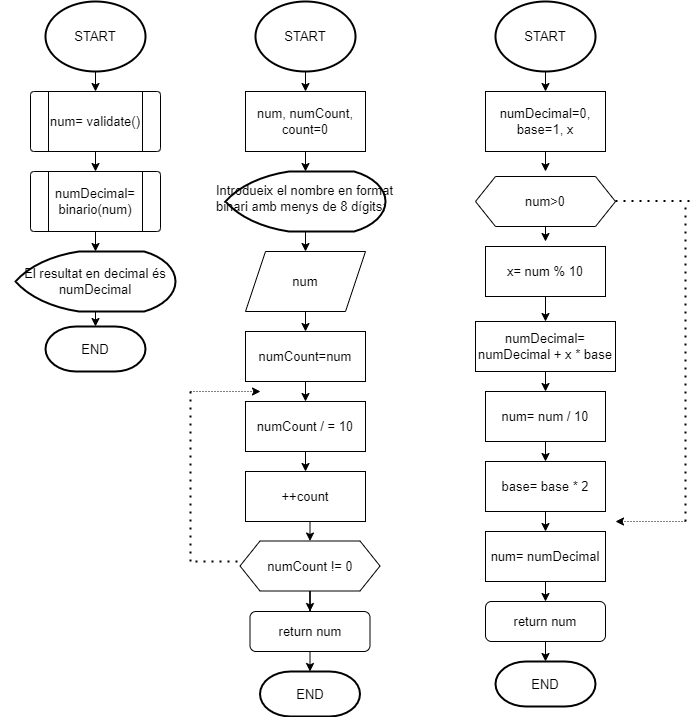

The diagram above was exported from draw.io. Its source (the exported page's mxGraphModel, read from the mxfile embedded in the PNG):
<mxGraphModel dx="868" dy="482" grid="1" gridSize="10" guides="1" tooltips="1" connect="1" arrows="1" fold="1" page="1" pageScale="1" pageWidth="827" pageHeight="1169" math="0" shadow="0">
  <root>
    <mxCell id="0" />
    <mxCell id="1" parent="0" />
    <mxCell id="ZCzftbGoaCMHn_5fYQN4-8" style="edgeStyle=orthogonalEdgeStyle;rounded=0;orthogonalLoop=1;jettySize=auto;html=1;exitX=0.5;exitY=1;exitDx=0;exitDy=0;exitPerimeter=0;entryX=0.5;entryY=0;entryDx=0;entryDy=0;fontSize=13;" edge="1" parent="1" source="ZCzftbGoaCMHn_5fYQN4-1" target="ZCzftbGoaCMHn_5fYQN4-2">
      <mxGeometry relative="1" as="geometry" />
    </mxCell>
    <mxCell id="ZCzftbGoaCMHn_5fYQN4-1" value="&lt;font style=&quot;font-size: 13px&quot;&gt;START&lt;/font&gt;" style="strokeWidth=2;html=1;shape=mxgraph.flowchart.start_2;whiteSpace=wrap;" vertex="1" parent="1">
      <mxGeometry x="50" y="20" width="100" height="70" as="geometry" />
    </mxCell>
    <mxCell id="ZCzftbGoaCMHn_5fYQN4-9" style="edgeStyle=orthogonalEdgeStyle;rounded=0;orthogonalLoop=1;jettySize=auto;html=1;exitX=0.5;exitY=1;exitDx=0;exitDy=0;entryX=0.5;entryY=0;entryDx=0;entryDy=0;fontSize=13;" edge="1" parent="1" source="ZCzftbGoaCMHn_5fYQN4-2" target="ZCzftbGoaCMHn_5fYQN4-4">
      <mxGeometry relative="1" as="geometry" />
    </mxCell>
    <mxCell id="ZCzftbGoaCMHn_5fYQN4-2" value="" style="verticalLabelPosition=bottom;verticalAlign=top;html=1;shape=process;whiteSpace=wrap;rounded=1;size=0.14;arcSize=6;fontSize=13;" vertex="1" parent="1">
      <mxGeometry x="35" y="110" width="130" height="60" as="geometry" />
    </mxCell>
    <mxCell id="ZCzftbGoaCMHn_5fYQN4-3" value="num= validate()" style="text;html=1;strokeColor=none;fillColor=none;align=center;verticalAlign=middle;whiteSpace=wrap;rounded=0;fontSize=13;" vertex="1" parent="1">
      <mxGeometry x="35" y="125" width="130" height="30" as="geometry" />
    </mxCell>
    <mxCell id="ZCzftbGoaCMHn_5fYQN4-10" style="edgeStyle=orthogonalEdgeStyle;rounded=0;orthogonalLoop=1;jettySize=auto;html=1;exitX=0.5;exitY=1;exitDx=0;exitDy=0;entryX=0.5;entryY=0;entryDx=0;entryDy=0;entryPerimeter=0;fontSize=13;" edge="1" parent="1" source="ZCzftbGoaCMHn_5fYQN4-4" target="ZCzftbGoaCMHn_5fYQN4-6">
      <mxGeometry relative="1" as="geometry" />
    </mxCell>
    <mxCell id="ZCzftbGoaCMHn_5fYQN4-4" value="" style="verticalLabelPosition=bottom;verticalAlign=top;html=1;shape=process;whiteSpace=wrap;rounded=1;size=0.14;arcSize=6;fontSize=13;" vertex="1" parent="1">
      <mxGeometry x="35" y="190" width="130" height="60" as="geometry" />
    </mxCell>
    <mxCell id="ZCzftbGoaCMHn_5fYQN4-5" value="numDecimal= binario(num)" style="text;html=1;strokeColor=none;fillColor=none;align=center;verticalAlign=middle;whiteSpace=wrap;rounded=0;fontSize=13;" vertex="1" parent="1">
      <mxGeometry x="35" y="205" width="130" height="30" as="geometry" />
    </mxCell>
    <mxCell id="ZCzftbGoaCMHn_5fYQN4-29" style="edgeStyle=orthogonalEdgeStyle;rounded=0;orthogonalLoop=1;jettySize=auto;html=1;exitX=0.5;exitY=1;exitDx=0;exitDy=0;exitPerimeter=0;entryX=0.5;entryY=0;entryDx=0;entryDy=0;entryPerimeter=0;fontFamily=Helvetica;fontSize=13;" edge="1" parent="1" source="ZCzftbGoaCMHn_5fYQN4-6" target="ZCzftbGoaCMHn_5fYQN4-26">
      <mxGeometry relative="1" as="geometry" />
    </mxCell>
    <mxCell id="ZCzftbGoaCMHn_5fYQN4-6" value="" style="strokeWidth=2;html=1;shape=mxgraph.flowchart.display;whiteSpace=wrap;fontSize=13;" vertex="1" parent="1">
      <mxGeometry x="20" y="270" width="160" height="60" as="geometry" />
    </mxCell>
    <mxCell id="ZCzftbGoaCMHn_5fYQN4-7" value="El resultat en decimal és numDecimal" style="text;html=1;strokeColor=none;fillColor=none;align=center;verticalAlign=middle;whiteSpace=wrap;rounded=0;fontSize=13;" vertex="1" parent="1">
      <mxGeometry x="5" y="285" width="190" height="30" as="geometry" />
    </mxCell>
    <mxCell id="ZCzftbGoaCMHn_5fYQN4-30" style="edgeStyle=orthogonalEdgeStyle;rounded=0;orthogonalLoop=1;jettySize=auto;html=1;exitX=0.5;exitY=1;exitDx=0;exitDy=0;exitPerimeter=0;entryX=0.5;entryY=0;entryDx=0;entryDy=0;fontFamily=Helvetica;fontSize=13;" edge="1" parent="1" source="ZCzftbGoaCMHn_5fYQN4-11" target="ZCzftbGoaCMHn_5fYQN4-13">
      <mxGeometry relative="1" as="geometry" />
    </mxCell>
    <mxCell id="ZCzftbGoaCMHn_5fYQN4-11" value="&lt;font style=&quot;font-size: 13px&quot;&gt;START&lt;/font&gt;" style="strokeWidth=2;html=1;shape=mxgraph.flowchart.start_2;whiteSpace=wrap;" vertex="1" parent="1">
      <mxGeometry x="260" y="20" width="100" height="70" as="geometry" />
    </mxCell>
    <mxCell id="ZCzftbGoaCMHn_5fYQN4-31" style="edgeStyle=orthogonalEdgeStyle;rounded=0;orthogonalLoop=1;jettySize=auto;html=1;exitX=0.5;exitY=1;exitDx=0;exitDy=0;entryX=0.5;entryY=0;entryDx=0;entryDy=0;entryPerimeter=0;fontFamily=Helvetica;fontSize=13;" edge="1" parent="1" source="ZCzftbGoaCMHn_5fYQN4-13" target="ZCzftbGoaCMHn_5fYQN4-14">
      <mxGeometry relative="1" as="geometry" />
    </mxCell>
    <mxCell id="ZCzftbGoaCMHn_5fYQN4-13" value="num, numCount, count=0" style="rounded=0;whiteSpace=wrap;html=1;fontSize=13;" vertex="1" parent="1">
      <mxGeometry x="250" y="110" width="120" height="60" as="geometry" />
    </mxCell>
    <mxCell id="ZCzftbGoaCMHn_5fYQN4-32" style="edgeStyle=orthogonalEdgeStyle;rounded=0;orthogonalLoop=1;jettySize=auto;html=1;exitX=0.5;exitY=1;exitDx=0;exitDy=0;exitPerimeter=0;entryX=0.5;entryY=0;entryDx=0;entryDy=0;fontFamily=Helvetica;fontSize=13;" edge="1" parent="1" source="ZCzftbGoaCMHn_5fYQN4-14" target="ZCzftbGoaCMHn_5fYQN4-21">
      <mxGeometry relative="1" as="geometry" />
    </mxCell>
    <mxCell id="ZCzftbGoaCMHn_5fYQN4-14" value="" style="strokeWidth=2;html=1;shape=mxgraph.flowchart.display;whiteSpace=wrap;fontSize=13;" vertex="1" parent="1">
      <mxGeometry x="230" y="190" width="160" height="60" as="geometry" />
    </mxCell>
    <mxCell id="ZCzftbGoaCMHn_5fYQN4-20" value="&lt;b style=&quot;font-weight: normal&quot; id=&quot;docs-internal-guid-5c4eebfa-7fff-e3f7-a02d-7869213842d8&quot;&gt;&lt;span style=&quot;color: rgb(0 , 0 , 0) ; background-color: transparent ; font-weight: 400 ; font-style: normal ; font-variant: normal ; text-decoration: none ; vertical-align: baseline&quot;&gt;&lt;font style=&quot;font-size: 13px&quot;&gt;Introdueix el nombre en format binari amb menys de 8 dígits: &lt;/font&gt;&lt;/span&gt;&lt;/b&gt;" style="text;whiteSpace=wrap;html=1;fontSize=13;" vertex="1" parent="1">
      <mxGeometry x="219" y="195" width="191" height="50" as="geometry" />
    </mxCell>
    <mxCell id="ZCzftbGoaCMHn_5fYQN4-33" style="edgeStyle=orthogonalEdgeStyle;rounded=0;orthogonalLoop=1;jettySize=auto;html=1;exitX=0.5;exitY=1;exitDx=0;exitDy=0;entryX=0.5;entryY=0;entryDx=0;entryDy=0;fontFamily=Helvetica;fontSize=13;" edge="1" parent="1" source="ZCzftbGoaCMHn_5fYQN4-21" target="ZCzftbGoaCMHn_5fYQN4-22">
      <mxGeometry relative="1" as="geometry" />
    </mxCell>
    <mxCell id="ZCzftbGoaCMHn_5fYQN4-21" value="num" style="shape=parallelogram;perimeter=parallelogramPerimeter;whiteSpace=wrap;html=1;fixedSize=1;fontFamily=Helvetica;fontSize=13;" vertex="1" parent="1">
      <mxGeometry x="250" y="270" width="120" height="60" as="geometry" />
    </mxCell>
    <mxCell id="ZCzftbGoaCMHn_5fYQN4-34" style="edgeStyle=orthogonalEdgeStyle;rounded=0;orthogonalLoop=1;jettySize=auto;html=1;exitX=0.5;exitY=1;exitDx=0;exitDy=0;entryX=0.5;entryY=0;entryDx=0;entryDy=0;fontFamily=Helvetica;fontSize=13;" edge="1" parent="1" source="ZCzftbGoaCMHn_5fYQN4-22" target="ZCzftbGoaCMHn_5fYQN4-23">
      <mxGeometry relative="1" as="geometry" />
    </mxCell>
    <mxCell id="ZCzftbGoaCMHn_5fYQN4-22" value="numCount=num" style="rounded=0;whiteSpace=wrap;html=1;fontSize=13;" vertex="1" parent="1">
      <mxGeometry x="250" y="350" width="120" height="50" as="geometry" />
    </mxCell>
    <mxCell id="ZCzftbGoaCMHn_5fYQN4-35" style="edgeStyle=orthogonalEdgeStyle;rounded=0;orthogonalLoop=1;jettySize=auto;html=1;exitX=0.5;exitY=1;exitDx=0;exitDy=0;entryX=0.5;entryY=0;entryDx=0;entryDy=0;fontFamily=Helvetica;fontSize=13;" edge="1" parent="1" source="ZCzftbGoaCMHn_5fYQN4-23" target="ZCzftbGoaCMHn_5fYQN4-24">
      <mxGeometry relative="1" as="geometry" />
    </mxCell>
    <mxCell id="ZCzftbGoaCMHn_5fYQN4-23" value="numCount / = 10" style="rounded=0;whiteSpace=wrap;html=1;fontSize=13;" vertex="1" parent="1">
      <mxGeometry x="250" y="420" width="120" height="50" as="geometry" />
    </mxCell>
    <mxCell id="ZCzftbGoaCMHn_5fYQN4-36" style="edgeStyle=orthogonalEdgeStyle;rounded=0;orthogonalLoop=1;jettySize=auto;html=1;exitX=0.5;exitY=1;exitDx=0;exitDy=0;entryX=0.5;entryY=0;entryDx=0;entryDy=0;fontFamily=Helvetica;fontSize=13;" edge="1" parent="1" source="ZCzftbGoaCMHn_5fYQN4-24" target="ZCzftbGoaCMHn_5fYQN4-25">
      <mxGeometry relative="1" as="geometry" />
    </mxCell>
    <mxCell id="ZCzftbGoaCMHn_5fYQN4-24" value="++count" style="rounded=0;whiteSpace=wrap;html=1;fontSize=13;" vertex="1" parent="1">
      <mxGeometry x="250" y="490" width="120" height="50" as="geometry" />
    </mxCell>
    <mxCell id="ZCzftbGoaCMHn_5fYQN4-37" style="edgeStyle=orthogonalEdgeStyle;rounded=0;orthogonalLoop=1;jettySize=auto;html=1;exitX=0.5;exitY=1;exitDx=0;exitDy=0;fontFamily=Helvetica;fontSize=13;" edge="1" parent="1" source="ZCzftbGoaCMHn_5fYQN4-25" target="ZCzftbGoaCMHn_5fYQN4-28">
      <mxGeometry relative="1" as="geometry" />
    </mxCell>
    <mxCell id="ZCzftbGoaCMHn_5fYQN4-25" value="numCount != 0" style="shape=hexagon;perimeter=hexagonPerimeter2;whiteSpace=wrap;html=1;fixedSize=1;fontFamily=Helvetica;fontSize=13;" vertex="1" parent="1">
      <mxGeometry x="244.5" y="559.5" width="140" height="50" as="geometry" />
    </mxCell>
    <mxCell id="ZCzftbGoaCMHn_5fYQN4-26" value="END" style="strokeWidth=2;html=1;shape=mxgraph.flowchart.terminator;whiteSpace=wrap;fontFamily=Helvetica;fontSize=13;" vertex="1" parent="1">
      <mxGeometry x="50" y="345" width="100" height="45" as="geometry" />
    </mxCell>
    <mxCell id="ZCzftbGoaCMHn_5fYQN4-27" value="END" style="strokeWidth=2;html=1;shape=mxgraph.flowchart.terminator;whiteSpace=wrap;fontFamily=Helvetica;fontSize=13;" vertex="1" parent="1">
      <mxGeometry x="264.5" y="690" width="100" height="45" as="geometry" />
    </mxCell>
    <mxCell id="ZCzftbGoaCMHn_5fYQN4-38" style="edgeStyle=orthogonalEdgeStyle;rounded=0;orthogonalLoop=1;jettySize=auto;html=1;exitX=0.5;exitY=1;exitDx=0;exitDy=0;entryX=0.5;entryY=0;entryDx=0;entryDy=0;entryPerimeter=0;fontFamily=Helvetica;fontSize=13;" edge="1" parent="1" source="ZCzftbGoaCMHn_5fYQN4-28" target="ZCzftbGoaCMHn_5fYQN4-27">
      <mxGeometry relative="1" as="geometry" />
    </mxCell>
    <mxCell id="ZCzftbGoaCMHn_5fYQN4-28" value="return num" style="rounded=1;whiteSpace=wrap;html=1;fontFamily=Helvetica;fontSize=13;" vertex="1" parent="1">
      <mxGeometry x="254.5" y="630" width="120" height="40" as="geometry" />
    </mxCell>
    <mxCell id="ZCzftbGoaCMHn_5fYQN4-39" value="" style="endArrow=none;dashed=1;html=1;dashPattern=1 3;strokeWidth=2;rounded=0;fontFamily=Helvetica;fontSize=13;" edge="1" parent="1">
      <mxGeometry width="50" height="50" relative="1" as="geometry">
        <mxPoint x="200" y="580" as="sourcePoint" />
        <mxPoint x="244.5" y="580" as="targetPoint" />
      </mxGeometry>
    </mxCell>
    <mxCell id="ZCzftbGoaCMHn_5fYQN4-40" value="" style="endArrow=none;dashed=1;html=1;dashPattern=1 3;strokeWidth=2;rounded=0;fontFamily=Helvetica;fontSize=13;" edge="1" parent="1">
      <mxGeometry width="50" height="50" relative="1" as="geometry">
        <mxPoint x="195" y="580" as="sourcePoint" />
        <mxPoint x="195" y="410" as="targetPoint" />
      </mxGeometry>
    </mxCell>
    <mxCell id="ZCzftbGoaCMHn_5fYQN4-41" value="" style="endArrow=classic;html=1;rounded=0;fontFamily=Helvetica;fontSize=13;dashed=1;dashPattern=1 2;" edge="1" parent="1">
      <mxGeometry width="50" height="50" relative="1" as="geometry">
        <mxPoint x="195" y="410" as="sourcePoint" />
        <mxPoint x="265" y="410" as="targetPoint" />
      </mxGeometry>
    </mxCell>
    <mxCell id="ZCzftbGoaCMHn_5fYQN4-55" style="edgeStyle=orthogonalEdgeStyle;rounded=0;orthogonalLoop=1;jettySize=auto;html=1;exitX=0.5;exitY=1;exitDx=0;exitDy=0;exitPerimeter=0;entryX=0.5;entryY=0;entryDx=0;entryDy=0;fontFamily=Helvetica;fontSize=13;" edge="1" parent="1" source="ZCzftbGoaCMHn_5fYQN4-42" target="ZCzftbGoaCMHn_5fYQN4-43">
      <mxGeometry relative="1" as="geometry" />
    </mxCell>
    <mxCell id="ZCzftbGoaCMHn_5fYQN4-42" value="&lt;font style=&quot;font-size: 13px&quot;&gt;START&lt;/font&gt;" style="strokeWidth=2;html=1;shape=mxgraph.flowchart.start_2;whiteSpace=wrap;" vertex="1" parent="1">
      <mxGeometry x="500" y="20" width="100" height="70" as="geometry" />
    </mxCell>
    <mxCell id="ZCzftbGoaCMHn_5fYQN4-56" style="edgeStyle=orthogonalEdgeStyle;rounded=0;orthogonalLoop=1;jettySize=auto;html=1;exitX=0.5;exitY=1;exitDx=0;exitDy=0;fontFamily=Helvetica;fontSize=13;" edge="1" parent="1" source="ZCzftbGoaCMHn_5fYQN4-43">
      <mxGeometry relative="1" as="geometry">
        <mxPoint x="550" y="190" as="targetPoint" />
      </mxGeometry>
    </mxCell>
    <mxCell id="ZCzftbGoaCMHn_5fYQN4-43" value="numDecimal=0, base=1, x" style="rounded=0;whiteSpace=wrap;html=1;fontSize=13;" vertex="1" parent="1">
      <mxGeometry x="490" y="110" width="120" height="60" as="geometry" />
    </mxCell>
    <mxCell id="ZCzftbGoaCMHn_5fYQN4-57" style="edgeStyle=orthogonalEdgeStyle;rounded=0;orthogonalLoop=1;jettySize=auto;html=1;exitX=0.5;exitY=1;exitDx=0;exitDy=0;fontFamily=Helvetica;fontSize=13;" edge="1" parent="1" source="ZCzftbGoaCMHn_5fYQN4-44">
      <mxGeometry relative="1" as="geometry">
        <mxPoint x="550" y="260" as="targetPoint" />
      </mxGeometry>
    </mxCell>
    <mxCell id="ZCzftbGoaCMHn_5fYQN4-44" value="num&amp;gt;0" style="shape=hexagon;perimeter=hexagonPerimeter2;whiteSpace=wrap;html=1;fixedSize=1;fontFamily=Helvetica;fontSize=13;" vertex="1" parent="1">
      <mxGeometry x="480" y="195" width="140" height="50" as="geometry" />
    </mxCell>
    <mxCell id="ZCzftbGoaCMHn_5fYQN4-58" style="edgeStyle=orthogonalEdgeStyle;rounded=0;orthogonalLoop=1;jettySize=auto;html=1;exitX=0.5;exitY=1;exitDx=0;exitDy=0;entryX=0.5;entryY=0;entryDx=0;entryDy=0;fontFamily=Helvetica;fontSize=13;" edge="1" parent="1" source="ZCzftbGoaCMHn_5fYQN4-45" target="ZCzftbGoaCMHn_5fYQN4-46">
      <mxGeometry relative="1" as="geometry" />
    </mxCell>
    <mxCell id="ZCzftbGoaCMHn_5fYQN4-45" value="x= num % 10" style="rounded=0;whiteSpace=wrap;html=1;fontSize=13;" vertex="1" parent="1">
      <mxGeometry x="490" y="265" width="120" height="50" as="geometry" />
    </mxCell>
    <mxCell id="ZCzftbGoaCMHn_5fYQN4-59" style="edgeStyle=orthogonalEdgeStyle;rounded=0;orthogonalLoop=1;jettySize=auto;html=1;exitX=0.5;exitY=1;exitDx=0;exitDy=0;entryX=0.5;entryY=0;entryDx=0;entryDy=0;fontFamily=Helvetica;fontSize=13;" edge="1" parent="1" source="ZCzftbGoaCMHn_5fYQN4-46" target="ZCzftbGoaCMHn_5fYQN4-47">
      <mxGeometry relative="1" as="geometry" />
    </mxCell>
    <mxCell id="ZCzftbGoaCMHn_5fYQN4-46" value="numDecimal= numDecimal + x * base" style="rounded=0;whiteSpace=wrap;html=1;fontSize=13;" vertex="1" parent="1">
      <mxGeometry x="480" y="340" width="140" height="50" as="geometry" />
    </mxCell>
    <mxCell id="ZCzftbGoaCMHn_5fYQN4-60" style="edgeStyle=orthogonalEdgeStyle;rounded=0;orthogonalLoop=1;jettySize=auto;html=1;exitX=0.5;exitY=1;exitDx=0;exitDy=0;entryX=0.5;entryY=0;entryDx=0;entryDy=0;fontFamily=Helvetica;fontSize=13;" edge="1" parent="1" source="ZCzftbGoaCMHn_5fYQN4-47" target="ZCzftbGoaCMHn_5fYQN4-48">
      <mxGeometry relative="1" as="geometry" />
    </mxCell>
    <mxCell id="ZCzftbGoaCMHn_5fYQN4-47" value="num= num / 10" style="rounded=0;whiteSpace=wrap;html=1;fontSize=13;" vertex="1" parent="1">
      <mxGeometry x="490" y="410" width="120" height="50" as="geometry" />
    </mxCell>
    <mxCell id="ZCzftbGoaCMHn_5fYQN4-61" style="edgeStyle=orthogonalEdgeStyle;rounded=0;orthogonalLoop=1;jettySize=auto;html=1;exitX=0.5;exitY=1;exitDx=0;exitDy=0;entryX=0.5;entryY=0;entryDx=0;entryDy=0;fontFamily=Helvetica;fontSize=13;" edge="1" parent="1" source="ZCzftbGoaCMHn_5fYQN4-48" target="ZCzftbGoaCMHn_5fYQN4-49">
      <mxGeometry relative="1" as="geometry" />
    </mxCell>
    <mxCell id="ZCzftbGoaCMHn_5fYQN4-48" value="base= base * 2" style="rounded=0;whiteSpace=wrap;html=1;fontSize=13;" vertex="1" parent="1">
      <mxGeometry x="490" y="480" width="120" height="50" as="geometry" />
    </mxCell>
    <mxCell id="ZCzftbGoaCMHn_5fYQN4-62" style="edgeStyle=orthogonalEdgeStyle;rounded=0;orthogonalLoop=1;jettySize=auto;html=1;exitX=0.5;exitY=1;exitDx=0;exitDy=0;entryX=0.5;entryY=0;entryDx=0;entryDy=0;fontFamily=Helvetica;fontSize=13;" edge="1" parent="1" source="ZCzftbGoaCMHn_5fYQN4-49" target="ZCzftbGoaCMHn_5fYQN4-50">
      <mxGeometry relative="1" as="geometry" />
    </mxCell>
    <mxCell id="ZCzftbGoaCMHn_5fYQN4-49" value="num= numDecimal" style="rounded=0;whiteSpace=wrap;html=1;fontSize=13;" vertex="1" parent="1">
      <mxGeometry x="490" y="550" width="120" height="50" as="geometry" />
    </mxCell>
    <mxCell id="ZCzftbGoaCMHn_5fYQN4-63" style="edgeStyle=orthogonalEdgeStyle;rounded=0;orthogonalLoop=1;jettySize=auto;html=1;exitX=0.5;exitY=1;exitDx=0;exitDy=0;entryX=0.5;entryY=0;entryDx=0;entryDy=0;entryPerimeter=0;fontFamily=Helvetica;fontSize=13;" edge="1" parent="1" source="ZCzftbGoaCMHn_5fYQN4-50" target="ZCzftbGoaCMHn_5fYQN4-51">
      <mxGeometry relative="1" as="geometry" />
    </mxCell>
    <mxCell id="ZCzftbGoaCMHn_5fYQN4-50" value="return num" style="rounded=1;whiteSpace=wrap;html=1;fontFamily=Helvetica;fontSize=13;" vertex="1" parent="1">
      <mxGeometry x="490" y="620" width="120" height="40" as="geometry" />
    </mxCell>
    <mxCell id="ZCzftbGoaCMHn_5fYQN4-51" value="END" style="strokeWidth=2;html=1;shape=mxgraph.flowchart.terminator;whiteSpace=wrap;fontFamily=Helvetica;fontSize=13;" vertex="1" parent="1">
      <mxGeometry x="500" y="680" width="100" height="45" as="geometry" />
    </mxCell>
    <mxCell id="ZCzftbGoaCMHn_5fYQN4-52" value="" style="endArrow=none;dashed=1;html=1;dashPattern=1 3;strokeWidth=2;rounded=0;fontFamily=Helvetica;fontSize=13;" edge="1" parent="1">
      <mxGeometry width="50" height="50" relative="1" as="geometry">
        <mxPoint x="620" y="219.5" as="sourcePoint" />
        <mxPoint x="700" y="219.5" as="targetPoint" />
      </mxGeometry>
    </mxCell>
    <mxCell id="ZCzftbGoaCMHn_5fYQN4-53" value="" style="endArrow=none;dashed=1;html=1;dashPattern=1 3;strokeWidth=2;rounded=0;fontFamily=Helvetica;fontSize=13;" edge="1" parent="1">
      <mxGeometry width="50" height="50" relative="1" as="geometry">
        <mxPoint x="690" y="540" as="sourcePoint" />
        <mxPoint x="690" y="220" as="targetPoint" />
      </mxGeometry>
    </mxCell>
    <mxCell id="ZCzftbGoaCMHn_5fYQN4-54" value="" style="endArrow=classic;html=1;rounded=0;dashed=1;dashPattern=1 2;fontFamily=Helvetica;fontSize=13;" edge="1" parent="1">
      <mxGeometry width="50" height="50" relative="1" as="geometry">
        <mxPoint x="690" y="540" as="sourcePoint" />
        <mxPoint x="620" y="540" as="targetPoint" />
      </mxGeometry>
    </mxCell>
  </root>
</mxGraphModel>